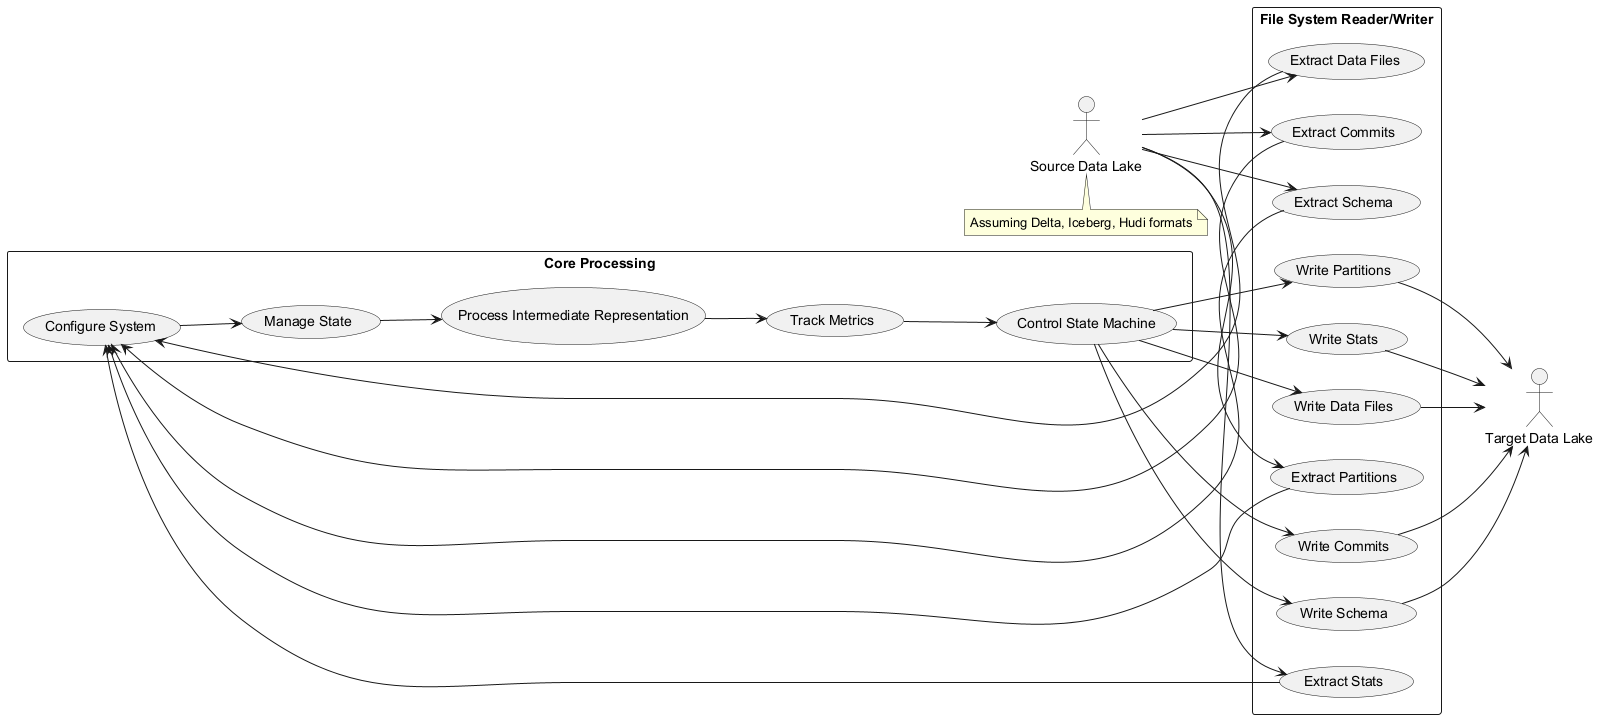

The diagram above was rendered by PlantUML. Its source (embedded in the PNG):
@startuml
left to right direction
actor "Source Data Lake" as SourceLake
actor "Target Data Lake" as TargetLake

rectangle "File System Reader/Writer" {
  usecase "Extract Schema" as ES
  usecase "Extract Partitions" as EP
  usecase "Extract Stats" as ESt
  usecase "Extract Data Files" as EDF
  usecase "Extract Commits" as EC
  
  usecase "Write Schema" as WS
  usecase "Write Partitions" as WP
  usecase "Write Stats" as WSt
  usecase "Write Data Files" as WDF
  usecase "Write Commits" as WC
}

rectangle "Core Processing" {
  usecase "Configure System" as Config
  usecase "Manage State" as State
  usecase "Process Intermediate Representation" as IR
  usecase "Track Metrics" as Metrics
  usecase "Control State Machine" as SM
}

SourceLake --> ES
SourceLake --> EP
SourceLake --> ESt
SourceLake --> EDF
SourceLake --> EC

ES --> Config
EP --> Config
ESt --> Config
EDF --> Config
EC --> Config

Config --> State
State --> IR
IR --> Metrics
Metrics --> SM

SM --> WS
SM --> WP
SM --> WSt
SM --> WDF
SM --> WC

WS --> TargetLake
WP --> TargetLake
WSt --> TargetLake
WDF --> TargetLake
WC --> TargetLake

note bottom of SourceLake
  Assuming Delta, Iceberg, Hudi formats
end note
@enduml